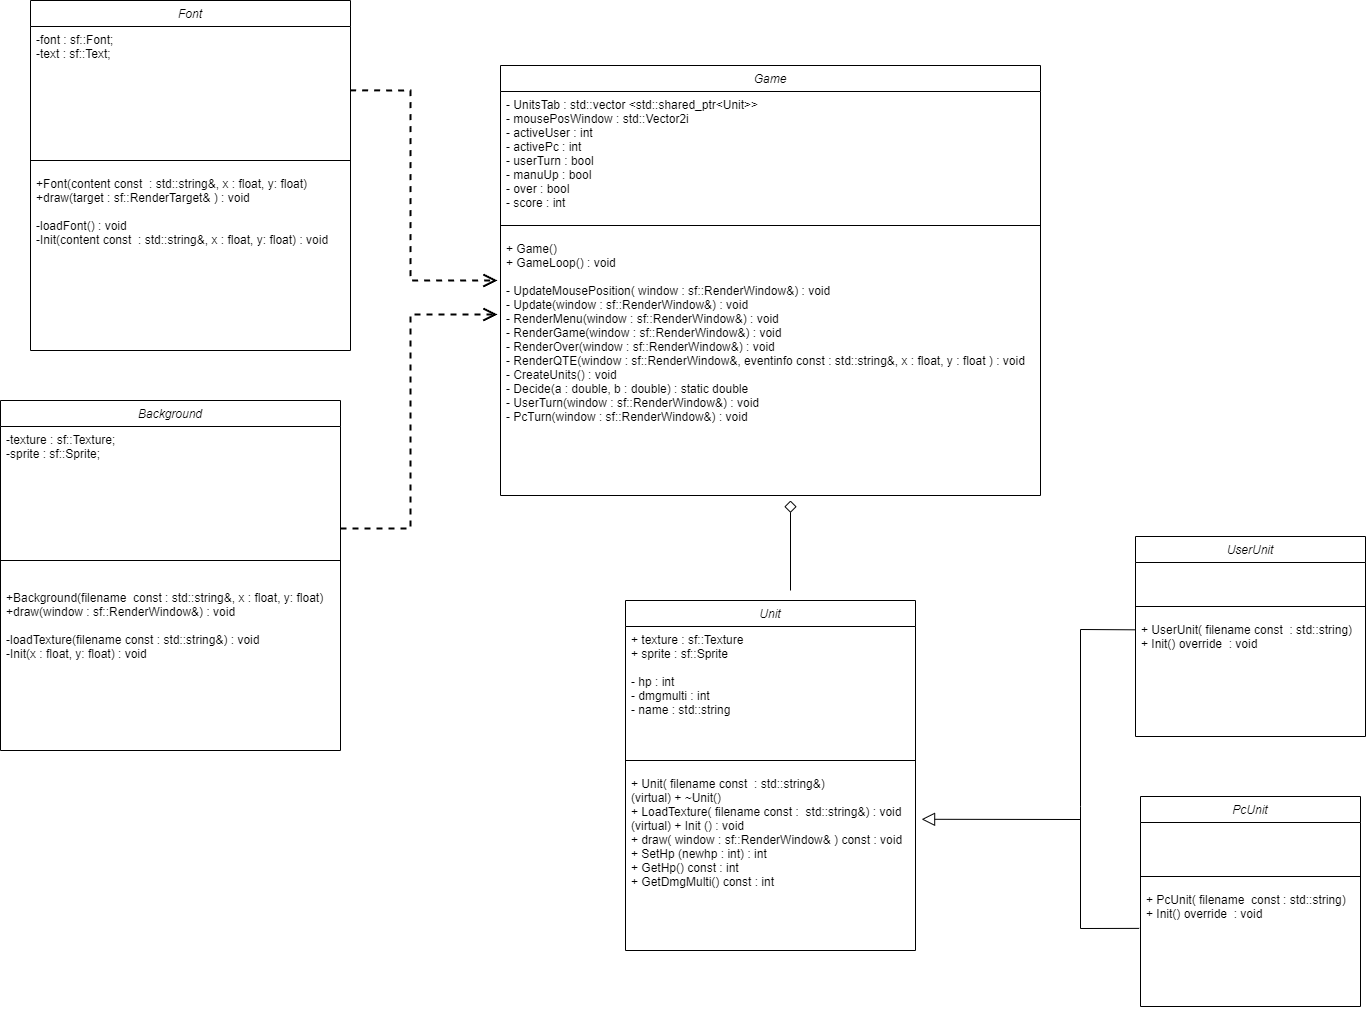

The diagram above was exported from draw.io. Its source (the exported page's mxGraphModel, read from the mxfile embedded in the PNG):
<mxGraphModel dx="2293" dy="1975" grid="1" gridSize="10" guides="1" tooltips="1" connect="1" arrows="1" fold="1" page="1" pageScale="1" pageWidth="827" pageHeight="1169" math="0" shadow="0">
  <root>
    <mxCell id="WIyWlLk6GJQsqaUBKTNV-0" />
    <mxCell id="WIyWlLk6GJQsqaUBKTNV-1" parent="WIyWlLk6GJQsqaUBKTNV-0" />
    <mxCell id="zkfFHV4jXpPFQw0GAbJ--0" value="Game" style="swimlane;fontStyle=2;align=center;verticalAlign=top;childLayout=stackLayout;horizontal=1;startSize=26;horizontalStack=0;resizeParent=1;resizeLast=0;collapsible=1;marginBottom=0;rounded=0;shadow=0;strokeWidth=1;" parent="WIyWlLk6GJQsqaUBKTNV-1" vertex="1">
      <mxGeometry x="-300" y="-1055" width="540" height="430" as="geometry">
        <mxRectangle x="230" y="140" width="160" height="26" as="alternateBounds" />
      </mxGeometry>
    </mxCell>
    <mxCell id="zkfFHV4jXpPFQw0GAbJ--1" value="- UnitsTab : std::vector &lt;std::shared_ptr&lt;Unit&gt;&gt;&#10;- mousePosWindow : std::Vector2i&#10;- activeUser : int&#10;- activePc : int&#10;- userTurn : bool&#10;- manuUp : bool&#10;- over : bool&#10;- score : int&#10;" style="text;align=left;verticalAlign=top;spacingLeft=4;spacingRight=4;overflow=hidden;rotatable=0;points=[[0,0.5],[1,0.5]];portConstraint=eastwest;" parent="zkfFHV4jXpPFQw0GAbJ--0" vertex="1">
      <mxGeometry y="26" width="540" height="124" as="geometry" />
    </mxCell>
    <mxCell id="zkfFHV4jXpPFQw0GAbJ--4" value="" style="line;html=1;strokeWidth=1;align=left;verticalAlign=middle;spacingTop=-1;spacingLeft=3;spacingRight=3;rotatable=0;labelPosition=right;points=[];portConstraint=eastwest;" parent="zkfFHV4jXpPFQw0GAbJ--0" vertex="1">
      <mxGeometry y="150" width="540" height="20" as="geometry" />
    </mxCell>
    <mxCell id="zkfFHV4jXpPFQw0GAbJ--5" value="+ Game()&#10;+ GameLoop() : void&#10;&#10;- UpdateMousePosition( window : sf::RenderWindow&amp;) : void&#10;- Update(window : sf::RenderWindow&amp;) : void&#10;- RenderMenu(window : sf::RenderWindow&amp;) : void&#10;- RenderGame(window : sf::RenderWindow&amp;) : void&#10;- RenderOver(window : sf::RenderWindow&amp;) : void&#10;- RenderQTE(window : sf::RenderWindow&amp;, eventinfo const : std::string&amp;, x : float, y : float ) : void&#10;- CreateUnits() : void&#10;- Decide(a : double, b : double) : static double &#10;- UserTurn(window : sf::RenderWindow&amp;) : void&#10;- PcTurn(window : sf::RenderWindow&amp;) : void&#10;" style="text;align=left;verticalAlign=top;spacingLeft=4;spacingRight=4;overflow=hidden;rotatable=0;points=[[0,0.5],[1,0.5]];portConstraint=eastwest;" parent="zkfFHV4jXpPFQw0GAbJ--0" vertex="1">
      <mxGeometry y="170" width="540" height="260" as="geometry" />
    </mxCell>
    <mxCell id="ZZ86Lt4iELvdnzls3iAt-0" value="Unit" style="swimlane;fontStyle=2;align=center;verticalAlign=top;childLayout=stackLayout;horizontal=1;startSize=26;horizontalStack=0;resizeParent=1;resizeLast=0;collapsible=1;marginBottom=0;rounded=0;shadow=0;strokeWidth=1;" parent="WIyWlLk6GJQsqaUBKTNV-1" vertex="1">
      <mxGeometry x="-175" y="-520" width="290" height="350" as="geometry">
        <mxRectangle x="230" y="140" width="160" height="26" as="alternateBounds" />
      </mxGeometry>
    </mxCell>
    <mxCell id="ZZ86Lt4iELvdnzls3iAt-1" value="+ texture : sf::Texture&#10;+ sprite : sf::Sprite&#10;&#10;- hp : int&#10;- dmgmulti : int&#10;- name : std::string" style="text;align=left;verticalAlign=top;spacingLeft=4;spacingRight=4;overflow=hidden;rotatable=0;points=[[0,0.5],[1,0.5]];portConstraint=eastwest;" parent="ZZ86Lt4iELvdnzls3iAt-0" vertex="1">
      <mxGeometry y="26" width="290" height="124" as="geometry" />
    </mxCell>
    <mxCell id="ZZ86Lt4iELvdnzls3iAt-2" value="" style="line;html=1;strokeWidth=1;align=left;verticalAlign=middle;spacingTop=-1;spacingLeft=3;spacingRight=3;rotatable=0;labelPosition=right;points=[];portConstraint=eastwest;" parent="ZZ86Lt4iELvdnzls3iAt-0" vertex="1">
      <mxGeometry y="150" width="290" height="20" as="geometry" />
    </mxCell>
    <mxCell id="ZZ86Lt4iELvdnzls3iAt-3" value="+ Unit( filename const  : std::string&amp;)&#10;(virtual) + ~Unit()&#10;+ LoadTexture( filename const :  std::string&amp;) : void&#10;(virtual) + Init () : void&#10;+ draw( window : sf::RenderWindow&amp; ) const : void &#10;+ SetHp (newhp : int) : int&#10;+ GetHp() const : int &#10;+ GetDmgMulti() const : int &#10;" style="text;align=left;verticalAlign=top;spacingLeft=4;spacingRight=4;overflow=hidden;rotatable=0;points=[[0,0.5],[1,0.5]];portConstraint=eastwest;" parent="ZZ86Lt4iELvdnzls3iAt-0" vertex="1">
      <mxGeometry y="170" width="290" height="180" as="geometry" />
    </mxCell>
    <mxCell id="ZZ86Lt4iELvdnzls3iAt-4" value="PcUnit" style="swimlane;fontStyle=2;align=center;verticalAlign=top;childLayout=stackLayout;horizontal=1;startSize=26;horizontalStack=0;resizeParent=1;resizeLast=0;collapsible=1;marginBottom=0;rounded=0;shadow=0;strokeWidth=1;" parent="WIyWlLk6GJQsqaUBKTNV-1" vertex="1">
      <mxGeometry x="340" y="-324" width="220" height="210" as="geometry">
        <mxRectangle x="230" y="140" width="160" height="26" as="alternateBounds" />
      </mxGeometry>
    </mxCell>
    <mxCell id="ZZ86Lt4iELvdnzls3iAt-5" value=" " style="text;align=left;verticalAlign=top;spacingLeft=4;spacingRight=4;overflow=hidden;rotatable=0;points=[[0,0.5],[1,0.5]];portConstraint=eastwest;" parent="ZZ86Lt4iELvdnzls3iAt-4" vertex="1">
      <mxGeometry y="26" width="220" height="44" as="geometry" />
    </mxCell>
    <mxCell id="ZZ86Lt4iELvdnzls3iAt-6" value="" style="line;html=1;strokeWidth=1;align=left;verticalAlign=middle;spacingTop=-1;spacingLeft=3;spacingRight=3;rotatable=0;labelPosition=right;points=[];portConstraint=eastwest;" parent="ZZ86Lt4iELvdnzls3iAt-4" vertex="1">
      <mxGeometry y="70" width="220" height="20" as="geometry" />
    </mxCell>
    <mxCell id="ZZ86Lt4iELvdnzls3iAt-7" value="+ PcUnit( filename  const : std::string)&#10;+ Init() override  : void" style="text;align=left;verticalAlign=top;spacingLeft=4;spacingRight=4;overflow=hidden;rotatable=0;points=[[0,0.5],[1,0.5]];portConstraint=eastwest;" parent="ZZ86Lt4iELvdnzls3iAt-4" vertex="1">
      <mxGeometry y="90" width="220" height="120" as="geometry" />
    </mxCell>
    <mxCell id="ZZ86Lt4iELvdnzls3iAt-8" value="UserUnit" style="swimlane;fontStyle=2;align=center;verticalAlign=top;childLayout=stackLayout;horizontal=1;startSize=26;horizontalStack=0;resizeParent=1;resizeLast=0;collapsible=1;marginBottom=0;rounded=0;shadow=0;strokeWidth=1;" parent="WIyWlLk6GJQsqaUBKTNV-1" vertex="1">
      <mxGeometry x="335" y="-584" width="230" height="200" as="geometry">
        <mxRectangle x="230" y="140" width="160" height="26" as="alternateBounds" />
      </mxGeometry>
    </mxCell>
    <mxCell id="ZZ86Lt4iELvdnzls3iAt-9" value=" " style="text;align=left;verticalAlign=top;spacingLeft=4;spacingRight=4;overflow=hidden;rotatable=0;points=[[0,0.5],[1,0.5]];portConstraint=eastwest;" parent="ZZ86Lt4iELvdnzls3iAt-8" vertex="1">
      <mxGeometry y="26" width="230" height="34" as="geometry" />
    </mxCell>
    <mxCell id="ZZ86Lt4iELvdnzls3iAt-10" value="" style="line;html=1;strokeWidth=1;align=left;verticalAlign=middle;spacingTop=-1;spacingLeft=3;spacingRight=3;rotatable=0;labelPosition=right;points=[];portConstraint=eastwest;" parent="ZZ86Lt4iELvdnzls3iAt-8" vertex="1">
      <mxGeometry y="60" width="230" height="20" as="geometry" />
    </mxCell>
    <mxCell id="ZZ86Lt4iELvdnzls3iAt-11" value="+ UserUnit( filename const  : std::string)&#10;+ Init() override  : void" style="text;align=left;verticalAlign=top;spacingLeft=4;spacingRight=4;overflow=hidden;rotatable=0;points=[[0,0.5],[1,0.5]];portConstraint=eastwest;" parent="ZZ86Lt4iELvdnzls3iAt-8" vertex="1">
      <mxGeometry y="80" width="230" height="120" as="geometry" />
    </mxCell>
    <mxCell id="ZZ86Lt4iELvdnzls3iAt-12" value="Font" style="swimlane;fontStyle=2;align=center;verticalAlign=top;childLayout=stackLayout;horizontal=1;startSize=26;horizontalStack=0;resizeParent=1;resizeLast=0;collapsible=1;marginBottom=0;rounded=0;shadow=0;strokeWidth=1;" parent="WIyWlLk6GJQsqaUBKTNV-1" vertex="1">
      <mxGeometry x="-770" y="-1120" width="320" height="350" as="geometry">
        <mxRectangle x="230" y="140" width="160" height="26" as="alternateBounds" />
      </mxGeometry>
    </mxCell>
    <mxCell id="ZZ86Lt4iELvdnzls3iAt-13" value="-font : sf::Font;&#10;-text : sf::Text;" style="text;align=left;verticalAlign=top;spacingLeft=4;spacingRight=4;overflow=hidden;rotatable=0;points=[[0,0.5],[1,0.5]];portConstraint=eastwest;" parent="ZZ86Lt4iELvdnzls3iAt-12" vertex="1">
      <mxGeometry y="26" width="320" height="124" as="geometry" />
    </mxCell>
    <mxCell id="ZZ86Lt4iELvdnzls3iAt-14" value="" style="line;html=1;strokeWidth=1;align=left;verticalAlign=middle;spacingTop=-1;spacingLeft=3;spacingRight=3;rotatable=0;labelPosition=right;points=[];portConstraint=eastwest;" parent="ZZ86Lt4iELvdnzls3iAt-12" vertex="1">
      <mxGeometry y="150" width="320" height="20" as="geometry" />
    </mxCell>
    <mxCell id="ZZ86Lt4iELvdnzls3iAt-15" value="+Font(content const  : std::string&amp;, x : float, y: float)&#10;+draw(target : sf::RenderTarget&amp; ) : void&#10;&#10;-loadFont() : void&#10;-Init(content const  : std::string&amp;, x : float, y: float) : void&#10;&#10;" style="text;align=left;verticalAlign=top;spacingLeft=4;spacingRight=4;overflow=hidden;rotatable=0;points=[[0,0.5],[1,0.5]];portConstraint=eastwest;" parent="ZZ86Lt4iELvdnzls3iAt-12" vertex="1">
      <mxGeometry y="170" width="320" height="180" as="geometry" />
    </mxCell>
    <mxCell id="ZZ86Lt4iELvdnzls3iAt-22" value="" style="endArrow=none;html=1;rounded=0;entryX=0;entryY=0.111;entryDx=0;entryDy=0;entryPerimeter=0;" parent="WIyWlLk6GJQsqaUBKTNV-1" target="ZZ86Lt4iELvdnzls3iAt-11" edge="1">
      <mxGeometry width="50" height="50" relative="1" as="geometry">
        <mxPoint x="280" y="-314" as="sourcePoint" />
        <mxPoint x="300" y="-544" as="targetPoint" />
        <Array as="points">
          <mxPoint x="280" y="-491" />
        </Array>
      </mxGeometry>
    </mxCell>
    <mxCell id="ZZ86Lt4iELvdnzls3iAt-23" value="" style="endArrow=none;html=1;rounded=0;exitX=-0.006;exitY=0.349;exitDx=0;exitDy=0;exitPerimeter=0;" parent="WIyWlLk6GJQsqaUBKTNV-1" source="ZZ86Lt4iELvdnzls3iAt-7" edge="1">
      <mxGeometry width="50" height="50" relative="1" as="geometry">
        <mxPoint x="90" y="-394" as="sourcePoint" />
        <mxPoint x="280" y="-314" as="targetPoint" />
        <Array as="points">
          <mxPoint x="280" y="-192" />
        </Array>
      </mxGeometry>
    </mxCell>
    <mxCell id="ZZ86Lt4iELvdnzls3iAt-24" value="" style="endArrow=open;html=1;rounded=0;dashed=1;endFill=0;endSize=10;strokeWidth=2;exitX=0.999;exitY=0.515;exitDx=0;exitDy=0;exitPerimeter=0;" parent="WIyWlLk6GJQsqaUBKTNV-1" source="ZZ86Lt4iELvdnzls3iAt-13" edge="1">
      <mxGeometry width="50" height="50" relative="1" as="geometry">
        <mxPoint x="-440" y="-1030" as="sourcePoint" />
        <mxPoint x="-303" y="-840" as="targetPoint" />
        <Array as="points">
          <mxPoint x="-390" y="-1030" />
          <mxPoint x="-390" y="-840" />
        </Array>
      </mxGeometry>
    </mxCell>
    <mxCell id="ZZ86Lt4iELvdnzls3iAt-25" value="" style="endArrow=open;html=1;rounded=0;exitX=1;exitY=0.5;exitDx=0;exitDy=0;dashed=1;endFill=0;endSize=10;strokeWidth=2;" parent="WIyWlLk6GJQsqaUBKTNV-1" edge="1">
      <mxGeometry width="50" height="50" relative="1" as="geometry">
        <mxPoint x="-460" y="-592" as="sourcePoint" />
        <mxPoint x="-303" y="-806" as="targetPoint" />
        <Array as="points">
          <mxPoint x="-390" y="-592" />
          <mxPoint x="-390" y="-806" />
        </Array>
      </mxGeometry>
    </mxCell>
    <mxCell id="ZZ86Lt4iELvdnzls3iAt-27" value="" style="endArrow=block;html=1;rounded=0;entryX=1.021;entryY=0.271;entryDx=0;entryDy=0;entryPerimeter=0;endFill=0;endSize=11;" parent="WIyWlLk6GJQsqaUBKTNV-1" target="ZZ86Lt4iELvdnzls3iAt-3" edge="1">
      <mxGeometry width="50" height="50" relative="1" as="geometry">
        <mxPoint x="280" y="-301" as="sourcePoint" />
        <mxPoint x="540" y="-880" as="targetPoint" />
      </mxGeometry>
    </mxCell>
    <mxCell id="ZZ86Lt4iELvdnzls3iAt-28" value="" style="endArrow=diamond;html=1;rounded=0;endFill=0;endSize=10;strokeWidth=1;targetPerimeterSpacing=0;jumpSize=6;" parent="WIyWlLk6GJQsqaUBKTNV-1" edge="1">
      <mxGeometry width="50" height="50" relative="1" as="geometry">
        <mxPoint x="-10" y="-530" as="sourcePoint" />
        <mxPoint x="-10" y="-620" as="targetPoint" />
      </mxGeometry>
    </mxCell>
    <mxCell id="ZZ86Lt4iELvdnzls3iAt-30" value="Background" style="swimlane;fontStyle=2;align=center;verticalAlign=top;childLayout=stackLayout;horizontal=1;startSize=26;horizontalStack=0;resizeParent=1;resizeLast=0;collapsible=1;marginBottom=0;rounded=0;shadow=0;strokeWidth=1;" parent="WIyWlLk6GJQsqaUBKTNV-1" vertex="1">
      <mxGeometry x="-800" y="-720" width="340" height="350" as="geometry">
        <mxRectangle x="230" y="140" width="160" height="26" as="alternateBounds" />
      </mxGeometry>
    </mxCell>
    <mxCell id="ZZ86Lt4iELvdnzls3iAt-31" value="-texture : sf::Texture;&#10;-sprite : sf::Sprite;" style="text;align=left;verticalAlign=top;spacingLeft=4;spacingRight=4;overflow=hidden;rotatable=0;points=[[0,0.5],[1,0.5]];portConstraint=eastwest;" parent="ZZ86Lt4iELvdnzls3iAt-30" vertex="1">
      <mxGeometry y="26" width="340" height="124" as="geometry" />
    </mxCell>
    <mxCell id="ZZ86Lt4iELvdnzls3iAt-32" value="" style="line;html=1;strokeWidth=1;align=left;verticalAlign=middle;spacingTop=-1;spacingLeft=3;spacingRight=3;rotatable=0;labelPosition=right;points=[];portConstraint=eastwest;" parent="ZZ86Lt4iELvdnzls3iAt-30" vertex="1">
      <mxGeometry y="150" width="340" height="20" as="geometry" />
    </mxCell>
    <mxCell id="ZZ86Lt4iELvdnzls3iAt-33" value="&#10;+Background(filename  const : std::string&amp;, x : float, y: float)&#10;+draw(window : sf::RenderWindow&amp;) : void&#10;&#10;-loadTexture(filename const : std::string&amp;) : void&#10;-Init(x : float, y: float) : void&#10;" style="text;align=left;verticalAlign=top;spacingLeft=4;spacingRight=4;overflow=hidden;rotatable=0;points=[[0,0.5],[1,0.5]];portConstraint=eastwest;" parent="ZZ86Lt4iELvdnzls3iAt-30" vertex="1">
      <mxGeometry y="170" width="340" height="180" as="geometry" />
    </mxCell>
  </root>
</mxGraphModel>